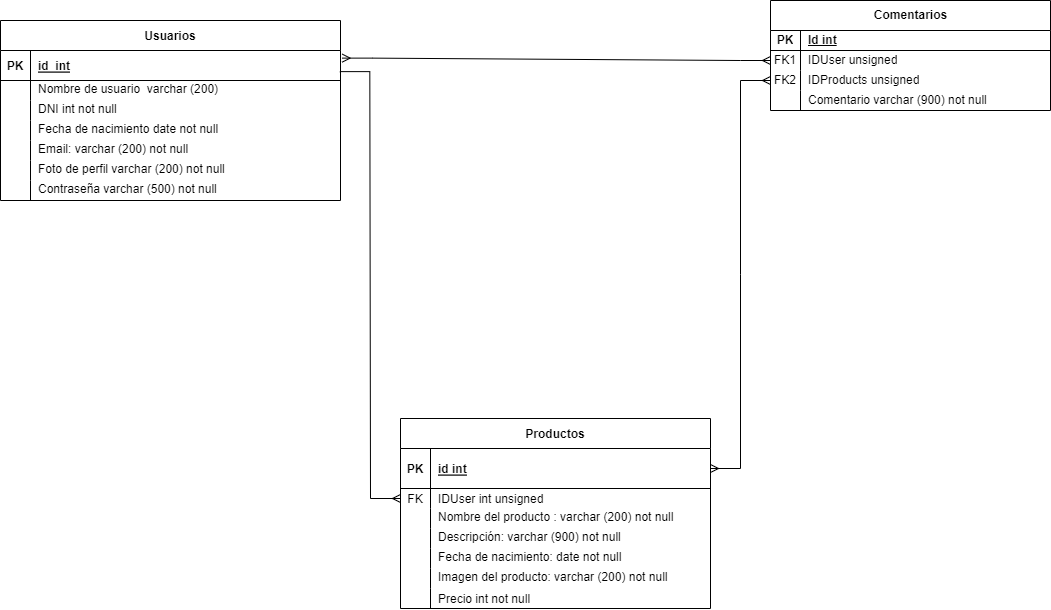

The diagram above was exported from draw.io. Its source (the exported page's mxGraphModel, read from the mxfile embedded in the PNG):
<mxGraphModel dx="2085" dy="674" grid="1" gridSize="10" guides="1" tooltips="1" connect="1" arrows="1" fold="1" page="1" pageScale="1" pageWidth="850" pageHeight="1100" math="0" shadow="0" extFonts="Permanent Marker^https://fonts.googleapis.com/css?family=Permanent+Marker">
  <root>
    <mxCell id="0" />
    <mxCell id="1" parent="0" />
    <mxCell id="C-vyLk0tnHw3VtMMgP7b-23" value="Usuarios" style="shape=table;startSize=30;container=1;collapsible=1;childLayout=tableLayout;fixedRows=1;rowLines=0;fontStyle=1;align=center;resizeLast=1;" parent="1" vertex="1">
      <mxGeometry x="-430" y="80" width="340" height="180" as="geometry" />
    </mxCell>
    <mxCell id="C-vyLk0tnHw3VtMMgP7b-24" value="" style="shape=partialRectangle;collapsible=0;dropTarget=0;pointerEvents=0;fillColor=none;points=[[0,0.5],[1,0.5]];portConstraint=eastwest;top=0;left=0;right=0;bottom=1;" parent="C-vyLk0tnHw3VtMMgP7b-23" vertex="1">
      <mxGeometry y="30" width="340" height="30" as="geometry" />
    </mxCell>
    <mxCell id="C-vyLk0tnHw3VtMMgP7b-25" value="PK" style="shape=partialRectangle;overflow=hidden;connectable=0;fillColor=none;top=0;left=0;bottom=0;right=0;fontStyle=1;" parent="C-vyLk0tnHw3VtMMgP7b-24" vertex="1">
      <mxGeometry width="30" height="30" as="geometry">
        <mxRectangle width="30" height="30" as="alternateBounds" />
      </mxGeometry>
    </mxCell>
    <mxCell id="C-vyLk0tnHw3VtMMgP7b-26" value="id  int" style="shape=partialRectangle;overflow=hidden;connectable=0;fillColor=none;top=0;left=0;bottom=0;right=0;align=left;spacingLeft=6;fontStyle=5;" parent="C-vyLk0tnHw3VtMMgP7b-24" vertex="1">
      <mxGeometry x="30" width="310" height="30" as="geometry">
        <mxRectangle width="310" height="30" as="alternateBounds" />
      </mxGeometry>
    </mxCell>
    <mxCell id="C-vyLk0tnHw3VtMMgP7b-27" value="" style="shape=partialRectangle;collapsible=0;dropTarget=0;pointerEvents=0;fillColor=none;points=[[0,0.5],[1,0.5]];portConstraint=eastwest;top=0;left=0;right=0;bottom=0;" parent="C-vyLk0tnHw3VtMMgP7b-23" vertex="1">
      <mxGeometry y="60" width="340" height="20" as="geometry" />
    </mxCell>
    <mxCell id="C-vyLk0tnHw3VtMMgP7b-28" value="" style="shape=partialRectangle;overflow=hidden;connectable=0;fillColor=none;top=0;left=0;bottom=0;right=0;" parent="C-vyLk0tnHw3VtMMgP7b-27" vertex="1">
      <mxGeometry width="30" height="20" as="geometry">
        <mxRectangle width="30" height="20" as="alternateBounds" />
      </mxGeometry>
    </mxCell>
    <mxCell id="C-vyLk0tnHw3VtMMgP7b-29" value="Nombre de usuario  varchar (200)&#10;&#10;" style="shape=partialRectangle;overflow=hidden;connectable=0;fillColor=none;top=0;left=0;bottom=0;right=0;align=left;spacingLeft=6;" parent="C-vyLk0tnHw3VtMMgP7b-27" vertex="1">
      <mxGeometry x="30" width="310" height="20" as="geometry">
        <mxRectangle width="310" height="20" as="alternateBounds" />
      </mxGeometry>
    </mxCell>
    <mxCell id="w5ywYRf_xXc42iPb4Wmg-44" value="" style="shape=partialRectangle;collapsible=0;dropTarget=0;pointerEvents=0;fillColor=none;points=[[0,0.5],[1,0.5]];portConstraint=eastwest;top=0;left=0;right=0;bottom=0;" vertex="1" parent="C-vyLk0tnHw3VtMMgP7b-23">
      <mxGeometry y="80" width="340" height="20" as="geometry" />
    </mxCell>
    <mxCell id="w5ywYRf_xXc42iPb4Wmg-45" value="" style="shape=partialRectangle;overflow=hidden;connectable=0;fillColor=none;top=0;left=0;bottom=0;right=0;" vertex="1" parent="w5ywYRf_xXc42iPb4Wmg-44">
      <mxGeometry width="30" height="20" as="geometry">
        <mxRectangle width="30" height="20" as="alternateBounds" />
      </mxGeometry>
    </mxCell>
    <mxCell id="w5ywYRf_xXc42iPb4Wmg-46" value="DNI int not null&#10;" style="shape=partialRectangle;overflow=hidden;connectable=0;fillColor=none;top=0;left=0;bottom=0;right=0;align=left;spacingLeft=6;" vertex="1" parent="w5ywYRf_xXc42iPb4Wmg-44">
      <mxGeometry x="30" width="310" height="20" as="geometry">
        <mxRectangle width="310" height="20" as="alternateBounds" />
      </mxGeometry>
    </mxCell>
    <mxCell id="w5ywYRf_xXc42iPb4Wmg-47" value="" style="shape=partialRectangle;collapsible=0;dropTarget=0;pointerEvents=0;fillColor=none;points=[[0,0.5],[1,0.5]];portConstraint=eastwest;top=0;left=0;right=0;bottom=0;" vertex="1" parent="C-vyLk0tnHw3VtMMgP7b-23">
      <mxGeometry y="100" width="340" height="20" as="geometry" />
    </mxCell>
    <mxCell id="w5ywYRf_xXc42iPb4Wmg-48" value="" style="shape=partialRectangle;overflow=hidden;connectable=0;fillColor=none;top=0;left=0;bottom=0;right=0;" vertex="1" parent="w5ywYRf_xXc42iPb4Wmg-47">
      <mxGeometry width="30" height="20" as="geometry">
        <mxRectangle width="30" height="20" as="alternateBounds" />
      </mxGeometry>
    </mxCell>
    <mxCell id="w5ywYRf_xXc42iPb4Wmg-49" value="Fecha de nacimiento date not null&#10;&#10;" style="shape=partialRectangle;overflow=hidden;connectable=0;fillColor=none;top=0;left=0;bottom=0;right=0;align=left;spacingLeft=6;" vertex="1" parent="w5ywYRf_xXc42iPb4Wmg-47">
      <mxGeometry x="30" width="310" height="20" as="geometry">
        <mxRectangle width="310" height="20" as="alternateBounds" />
      </mxGeometry>
    </mxCell>
    <mxCell id="w5ywYRf_xXc42iPb4Wmg-50" value="" style="shape=partialRectangle;collapsible=0;dropTarget=0;pointerEvents=0;fillColor=none;points=[[0,0.5],[1,0.5]];portConstraint=eastwest;top=0;left=0;right=0;bottom=0;" vertex="1" parent="C-vyLk0tnHw3VtMMgP7b-23">
      <mxGeometry y="120" width="340" height="20" as="geometry" />
    </mxCell>
    <mxCell id="w5ywYRf_xXc42iPb4Wmg-51" value="" style="shape=partialRectangle;overflow=hidden;connectable=0;fillColor=none;top=0;left=0;bottom=0;right=0;" vertex="1" parent="w5ywYRf_xXc42iPb4Wmg-50">
      <mxGeometry width="30" height="20" as="geometry">
        <mxRectangle width="30" height="20" as="alternateBounds" />
      </mxGeometry>
    </mxCell>
    <mxCell id="w5ywYRf_xXc42iPb4Wmg-52" value="Email: varchar (200) not null&#10;&#10;" style="shape=partialRectangle;overflow=hidden;connectable=0;fillColor=none;top=0;left=0;bottom=0;right=0;align=left;spacingLeft=6;" vertex="1" parent="w5ywYRf_xXc42iPb4Wmg-50">
      <mxGeometry x="30" width="310" height="20" as="geometry">
        <mxRectangle width="310" height="20" as="alternateBounds" />
      </mxGeometry>
    </mxCell>
    <mxCell id="w5ywYRf_xXc42iPb4Wmg-56" value="" style="shape=partialRectangle;collapsible=0;dropTarget=0;pointerEvents=0;fillColor=none;points=[[0,0.5],[1,0.5]];portConstraint=eastwest;top=0;left=0;right=0;bottom=0;" vertex="1" parent="C-vyLk0tnHw3VtMMgP7b-23">
      <mxGeometry y="140" width="340" height="20" as="geometry" />
    </mxCell>
    <mxCell id="w5ywYRf_xXc42iPb4Wmg-57" value="" style="shape=partialRectangle;overflow=hidden;connectable=0;fillColor=none;top=0;left=0;bottom=0;right=0;" vertex="1" parent="w5ywYRf_xXc42iPb4Wmg-56">
      <mxGeometry width="30" height="20" as="geometry">
        <mxRectangle width="30" height="20" as="alternateBounds" />
      </mxGeometry>
    </mxCell>
    <mxCell id="w5ywYRf_xXc42iPb4Wmg-58" value="Foto de perfil varchar (200) not null&#10;" style="shape=partialRectangle;overflow=hidden;connectable=0;fillColor=none;top=0;left=0;bottom=0;right=0;align=left;spacingLeft=6;" vertex="1" parent="w5ywYRf_xXc42iPb4Wmg-56">
      <mxGeometry x="30" width="310" height="20" as="geometry">
        <mxRectangle width="310" height="20" as="alternateBounds" />
      </mxGeometry>
    </mxCell>
    <mxCell id="w5ywYRf_xXc42iPb4Wmg-53" value="" style="shape=partialRectangle;collapsible=0;dropTarget=0;pointerEvents=0;fillColor=none;points=[[0,0.5],[1,0.5]];portConstraint=eastwest;top=0;left=0;right=0;bottom=0;" vertex="1" parent="C-vyLk0tnHw3VtMMgP7b-23">
      <mxGeometry y="160" width="340" height="20" as="geometry" />
    </mxCell>
    <mxCell id="w5ywYRf_xXc42iPb4Wmg-54" value="" style="shape=partialRectangle;overflow=hidden;connectable=0;fillColor=none;top=0;left=0;bottom=0;right=0;" vertex="1" parent="w5ywYRf_xXc42iPb4Wmg-53">
      <mxGeometry width="30" height="20" as="geometry">
        <mxRectangle width="30" height="20" as="alternateBounds" />
      </mxGeometry>
    </mxCell>
    <mxCell id="w5ywYRf_xXc42iPb4Wmg-55" value="Contraseña varchar (500) not null&#10;" style="shape=partialRectangle;overflow=hidden;connectable=0;fillColor=none;top=0;left=0;bottom=0;right=0;align=left;spacingLeft=6;" vertex="1" parent="w5ywYRf_xXc42iPb4Wmg-53">
      <mxGeometry x="30" width="310" height="20" as="geometry">
        <mxRectangle width="310" height="20" as="alternateBounds" />
      </mxGeometry>
    </mxCell>
    <mxCell id="2F--fvqE8P-SRg2nsD2i-9" value="" style="edgeStyle=entityRelationEdgeStyle;fontSize=12;html=1;endArrow=ERmany;startArrow=ERmany;rounded=0;entryX=0;entryY=0.5;entryDx=0;entryDy=0;exitX=1.005;exitY=0.254;exitDx=0;exitDy=0;exitPerimeter=0;" parent="1" target="w5ywYRf_xXc42iPb4Wmg-114" edge="1" source="C-vyLk0tnHw3VtMMgP7b-24">
      <mxGeometry width="100" height="100" relative="1" as="geometry">
        <mxPoint x="290" y="170" as="sourcePoint" />
        <mxPoint x="330" y="120" as="targetPoint" />
      </mxGeometry>
    </mxCell>
    <mxCell id="2F--fvqE8P-SRg2nsD2i-12" value="Productos" style="shape=table;startSize=30;container=1;collapsible=1;childLayout=tableLayout;fixedRows=1;rowLines=0;fontStyle=1;align=center;resizeLast=1;" parent="1" vertex="1">
      <mxGeometry x="-30" y="478" width="310" height="190.00000000000045" as="geometry" />
    </mxCell>
    <mxCell id="2F--fvqE8P-SRg2nsD2i-13" value="" style="shape=partialRectangle;collapsible=0;dropTarget=0;pointerEvents=0;fillColor=none;points=[[0,0.5],[1,0.5]];portConstraint=eastwest;top=0;left=0;right=0;bottom=1;" parent="2F--fvqE8P-SRg2nsD2i-12" vertex="1">
      <mxGeometry y="30" width="310" height="40" as="geometry" />
    </mxCell>
    <mxCell id="2F--fvqE8P-SRg2nsD2i-14" value="PK" style="shape=partialRectangle;overflow=hidden;connectable=0;fillColor=none;top=0;left=0;bottom=0;right=0;fontStyle=1;" parent="2F--fvqE8P-SRg2nsD2i-13" vertex="1">
      <mxGeometry width="30" height="40" as="geometry">
        <mxRectangle width="30" height="40" as="alternateBounds" />
      </mxGeometry>
    </mxCell>
    <mxCell id="2F--fvqE8P-SRg2nsD2i-15" value="id int" style="shape=partialRectangle;overflow=hidden;connectable=0;fillColor=none;top=0;left=0;bottom=0;right=0;align=left;spacingLeft=6;fontStyle=5;" parent="2F--fvqE8P-SRg2nsD2i-13" vertex="1">
      <mxGeometry x="30" width="280" height="40" as="geometry">
        <mxRectangle width="280" height="40" as="alternateBounds" />
      </mxGeometry>
    </mxCell>
    <mxCell id="2F--fvqE8P-SRg2nsD2i-16" value="" style="shape=partialRectangle;collapsible=0;dropTarget=0;pointerEvents=0;fillColor=none;points=[[0,0.5],[1,0.5]];portConstraint=eastwest;top=0;left=0;right=0;bottom=0;" parent="2F--fvqE8P-SRg2nsD2i-12" vertex="1">
      <mxGeometry y="70" width="310" height="20" as="geometry" />
    </mxCell>
    <mxCell id="2F--fvqE8P-SRg2nsD2i-17" value="FK" style="shape=partialRectangle;overflow=hidden;connectable=0;fillColor=none;top=0;left=0;bottom=0;right=0;" parent="2F--fvqE8P-SRg2nsD2i-16" vertex="1">
      <mxGeometry width="30" height="20" as="geometry">
        <mxRectangle width="30" height="20" as="alternateBounds" />
      </mxGeometry>
    </mxCell>
    <mxCell id="2F--fvqE8P-SRg2nsD2i-18" value="IDUser int unsigned" style="shape=partialRectangle;overflow=hidden;connectable=0;fillColor=none;top=0;left=0;bottom=0;right=0;align=left;spacingLeft=6;" parent="2F--fvqE8P-SRg2nsD2i-16" vertex="1">
      <mxGeometry x="30" width="280" height="20" as="geometry">
        <mxRectangle width="280" height="20" as="alternateBounds" />
      </mxGeometry>
    </mxCell>
    <mxCell id="w5ywYRf_xXc42iPb4Wmg-29" value="" style="shape=partialRectangle;collapsible=0;dropTarget=0;pointerEvents=0;fillColor=none;points=[[0,0.5],[1,0.5]];portConstraint=eastwest;top=0;left=0;right=0;bottom=0;" vertex="1" parent="2F--fvqE8P-SRg2nsD2i-12">
      <mxGeometry y="90" width="310" height="20" as="geometry" />
    </mxCell>
    <mxCell id="w5ywYRf_xXc42iPb4Wmg-30" value="" style="shape=partialRectangle;overflow=hidden;connectable=0;fillColor=none;top=0;left=0;bottom=0;right=0;" vertex="1" parent="w5ywYRf_xXc42iPb4Wmg-29">
      <mxGeometry width="30" height="20" as="geometry">
        <mxRectangle width="30" height="20" as="alternateBounds" />
      </mxGeometry>
    </mxCell>
    <mxCell id="w5ywYRf_xXc42iPb4Wmg-31" value="Nombre del producto : varchar (200) not null&#10;" style="shape=partialRectangle;overflow=hidden;connectable=0;fillColor=none;top=0;left=0;bottom=0;right=0;align=left;spacingLeft=6;" vertex="1" parent="w5ywYRf_xXc42iPb4Wmg-29">
      <mxGeometry x="30" width="280" height="20" as="geometry">
        <mxRectangle width="280" height="20" as="alternateBounds" />
      </mxGeometry>
    </mxCell>
    <mxCell id="w5ywYRf_xXc42iPb4Wmg-41" value="" style="shape=partialRectangle;collapsible=0;dropTarget=0;pointerEvents=0;fillColor=none;points=[[0,0.5],[1,0.5]];portConstraint=eastwest;top=0;left=0;right=0;bottom=0;" vertex="1" parent="2F--fvqE8P-SRg2nsD2i-12">
      <mxGeometry y="110" width="310" height="20" as="geometry" />
    </mxCell>
    <mxCell id="w5ywYRf_xXc42iPb4Wmg-42" value="" style="shape=partialRectangle;overflow=hidden;connectable=0;fillColor=none;top=0;left=0;bottom=0;right=0;" vertex="1" parent="w5ywYRf_xXc42iPb4Wmg-41">
      <mxGeometry width="30" height="20" as="geometry">
        <mxRectangle width="30" height="20" as="alternateBounds" />
      </mxGeometry>
    </mxCell>
    <mxCell id="w5ywYRf_xXc42iPb4Wmg-43" value="Descripción: varchar (900) not null&#10;&#10;" style="shape=partialRectangle;overflow=hidden;connectable=0;fillColor=none;top=0;left=0;bottom=0;right=0;align=left;spacingLeft=6;" vertex="1" parent="w5ywYRf_xXc42iPb4Wmg-41">
      <mxGeometry x="30" width="280" height="20" as="geometry">
        <mxRectangle width="280" height="20" as="alternateBounds" />
      </mxGeometry>
    </mxCell>
    <mxCell id="w5ywYRf_xXc42iPb4Wmg-38" value="" style="shape=partialRectangle;collapsible=0;dropTarget=0;pointerEvents=0;fillColor=none;points=[[0,0.5],[1,0.5]];portConstraint=eastwest;top=0;left=0;right=0;bottom=0;" vertex="1" parent="2F--fvqE8P-SRg2nsD2i-12">
      <mxGeometry y="130" width="310" height="20" as="geometry" />
    </mxCell>
    <mxCell id="w5ywYRf_xXc42iPb4Wmg-39" value="" style="shape=partialRectangle;overflow=hidden;connectable=0;fillColor=none;top=0;left=0;bottom=0;right=0;" vertex="1" parent="w5ywYRf_xXc42iPb4Wmg-38">
      <mxGeometry width="30" height="20" as="geometry">
        <mxRectangle width="30" height="20" as="alternateBounds" />
      </mxGeometry>
    </mxCell>
    <mxCell id="w5ywYRf_xXc42iPb4Wmg-40" value="Fecha de nacimiento: date not null&#10;" style="shape=partialRectangle;overflow=hidden;connectable=0;fillColor=none;top=0;left=0;bottom=0;right=0;align=left;spacingLeft=6;" vertex="1" parent="w5ywYRf_xXc42iPb4Wmg-38">
      <mxGeometry x="30" width="280" height="20" as="geometry">
        <mxRectangle width="280" height="20" as="alternateBounds" />
      </mxGeometry>
    </mxCell>
    <mxCell id="w5ywYRf_xXc42iPb4Wmg-32" value="" style="shape=partialRectangle;collapsible=0;dropTarget=0;pointerEvents=0;fillColor=none;points=[[0,0.5],[1,0.5]];portConstraint=eastwest;top=0;left=0;right=0;bottom=0;" vertex="1" parent="2F--fvqE8P-SRg2nsD2i-12">
      <mxGeometry y="150" width="310" height="20" as="geometry" />
    </mxCell>
    <mxCell id="w5ywYRf_xXc42iPb4Wmg-33" value="" style="shape=partialRectangle;overflow=hidden;connectable=0;fillColor=none;top=0;left=0;bottom=0;right=0;" vertex="1" parent="w5ywYRf_xXc42iPb4Wmg-32">
      <mxGeometry width="30" height="20" as="geometry">
        <mxRectangle width="30" height="20" as="alternateBounds" />
      </mxGeometry>
    </mxCell>
    <mxCell id="w5ywYRf_xXc42iPb4Wmg-34" value="Imagen del producto: varchar (200) not null&#10;&#10;" style="shape=partialRectangle;overflow=hidden;connectable=0;fillColor=none;top=0;left=0;bottom=0;right=0;align=left;spacingLeft=6;" vertex="1" parent="w5ywYRf_xXc42iPb4Wmg-32">
      <mxGeometry x="30" width="280" height="20" as="geometry">
        <mxRectangle width="280" height="20" as="alternateBounds" />
      </mxGeometry>
    </mxCell>
    <mxCell id="w5ywYRf_xXc42iPb4Wmg-35" value="" style="shape=partialRectangle;collapsible=0;dropTarget=0;pointerEvents=0;fillColor=none;points=[[0,0.5],[1,0.5]];portConstraint=eastwest;top=0;left=0;right=0;bottom=0;" vertex="1" parent="2F--fvqE8P-SRg2nsD2i-12">
      <mxGeometry y="170" width="310" height="20" as="geometry" />
    </mxCell>
    <mxCell id="w5ywYRf_xXc42iPb4Wmg-36" value="" style="shape=partialRectangle;overflow=hidden;connectable=0;fillColor=none;top=0;left=0;bottom=0;right=0;" vertex="1" parent="w5ywYRf_xXc42iPb4Wmg-35">
      <mxGeometry width="30" height="20" as="geometry">
        <mxRectangle width="30" height="20" as="alternateBounds" />
      </mxGeometry>
    </mxCell>
    <mxCell id="w5ywYRf_xXc42iPb4Wmg-37" value="Precio int not null" style="shape=partialRectangle;overflow=hidden;connectable=0;fillColor=none;top=0;left=0;bottom=0;right=0;align=left;spacingLeft=6;" vertex="1" parent="w5ywYRf_xXc42iPb4Wmg-35">
      <mxGeometry x="30" width="280" height="20" as="geometry">
        <mxRectangle width="280" height="20" as="alternateBounds" />
      </mxGeometry>
    </mxCell>
    <mxCell id="w5ywYRf_xXc42iPb4Wmg-64" value="" style="edgeStyle=entityRelationEdgeStyle;fontSize=12;html=1;endArrow=ERmany;rounded=0;exitX=0.998;exitY=0.704;exitDx=0;exitDy=0;exitPerimeter=0;" edge="1" parent="1" source="C-vyLk0tnHw3VtMMgP7b-24" target="2F--fvqE8P-SRg2nsD2i-16">
      <mxGeometry width="100" height="100" relative="1" as="geometry">
        <mxPoint x="-40" y="160" as="sourcePoint" />
        <mxPoint x="-80" y="460" as="targetPoint" />
      </mxGeometry>
    </mxCell>
    <mxCell id="w5ywYRf_xXc42iPb4Wmg-110" value="Comentarios" style="shape=table;startSize=30;container=1;collapsible=1;childLayout=tableLayout;fixedRows=1;rowLines=0;fontStyle=1;align=center;resizeLast=1;html=1;" vertex="1" parent="1">
      <mxGeometry x="340" y="60" width="280" height="110" as="geometry" />
    </mxCell>
    <mxCell id="w5ywYRf_xXc42iPb4Wmg-111" value="" style="shape=tableRow;horizontal=0;startSize=0;swimlaneHead=0;swimlaneBody=0;fillColor=none;collapsible=0;dropTarget=0;points=[[0,0.5],[1,0.5]];portConstraint=eastwest;top=0;left=0;right=0;bottom=1;" vertex="1" parent="w5ywYRf_xXc42iPb4Wmg-110">
      <mxGeometry y="30" width="280" height="20" as="geometry" />
    </mxCell>
    <mxCell id="w5ywYRf_xXc42iPb4Wmg-112" value="PK" style="shape=partialRectangle;connectable=0;fillColor=none;top=0;left=0;bottom=0;right=0;fontStyle=1;overflow=hidden;whiteSpace=wrap;html=1;" vertex="1" parent="w5ywYRf_xXc42iPb4Wmg-111">
      <mxGeometry width="30" height="20" as="geometry">
        <mxRectangle width="30" height="20" as="alternateBounds" />
      </mxGeometry>
    </mxCell>
    <mxCell id="w5ywYRf_xXc42iPb4Wmg-113" value="Id int" style="shape=partialRectangle;connectable=0;fillColor=none;top=0;left=0;bottom=0;right=0;align=left;spacingLeft=6;fontStyle=5;overflow=hidden;whiteSpace=wrap;html=1;" vertex="1" parent="w5ywYRf_xXc42iPb4Wmg-111">
      <mxGeometry x="30" width="250" height="20" as="geometry">
        <mxRectangle width="250" height="20" as="alternateBounds" />
      </mxGeometry>
    </mxCell>
    <mxCell id="w5ywYRf_xXc42iPb4Wmg-114" value="" style="shape=tableRow;horizontal=0;startSize=0;swimlaneHead=0;swimlaneBody=0;fillColor=none;collapsible=0;dropTarget=0;points=[[0,0.5],[1,0.5]];portConstraint=eastwest;top=0;left=0;right=0;bottom=0;" vertex="1" parent="w5ywYRf_xXc42iPb4Wmg-110">
      <mxGeometry y="50" width="280" height="20" as="geometry" />
    </mxCell>
    <mxCell id="w5ywYRf_xXc42iPb4Wmg-115" value="FK1" style="shape=partialRectangle;connectable=0;fillColor=none;top=0;left=0;bottom=0;right=0;editable=1;overflow=hidden;whiteSpace=wrap;html=1;" vertex="1" parent="w5ywYRf_xXc42iPb4Wmg-114">
      <mxGeometry width="30" height="20" as="geometry">
        <mxRectangle width="30" height="20" as="alternateBounds" />
      </mxGeometry>
    </mxCell>
    <mxCell id="w5ywYRf_xXc42iPb4Wmg-116" value="IDUser unsigned" style="shape=partialRectangle;connectable=0;fillColor=none;top=0;left=0;bottom=0;right=0;align=left;spacingLeft=6;overflow=hidden;whiteSpace=wrap;html=1;" vertex="1" parent="w5ywYRf_xXc42iPb4Wmg-114">
      <mxGeometry x="30" width="250" height="20" as="geometry">
        <mxRectangle width="250" height="20" as="alternateBounds" />
      </mxGeometry>
    </mxCell>
    <mxCell id="w5ywYRf_xXc42iPb4Wmg-117" value="" style="shape=tableRow;horizontal=0;startSize=0;swimlaneHead=0;swimlaneBody=0;fillColor=none;collapsible=0;dropTarget=0;points=[[0,0.5],[1,0.5]];portConstraint=eastwest;top=0;left=0;right=0;bottom=0;" vertex="1" parent="w5ywYRf_xXc42iPb4Wmg-110">
      <mxGeometry y="70" width="280" height="20" as="geometry" />
    </mxCell>
    <mxCell id="w5ywYRf_xXc42iPb4Wmg-118" value="FK2" style="shape=partialRectangle;connectable=0;fillColor=none;top=0;left=0;bottom=0;right=0;editable=1;overflow=hidden;whiteSpace=wrap;html=1;" vertex="1" parent="w5ywYRf_xXc42iPb4Wmg-117">
      <mxGeometry width="30" height="20" as="geometry">
        <mxRectangle width="30" height="20" as="alternateBounds" />
      </mxGeometry>
    </mxCell>
    <mxCell id="w5ywYRf_xXc42iPb4Wmg-119" value="IDProducts unsigned" style="shape=partialRectangle;connectable=0;fillColor=none;top=0;left=0;bottom=0;right=0;align=left;spacingLeft=6;overflow=hidden;whiteSpace=wrap;html=1;" vertex="1" parent="w5ywYRf_xXc42iPb4Wmg-117">
      <mxGeometry x="30" width="250" height="20" as="geometry">
        <mxRectangle width="250" height="20" as="alternateBounds" />
      </mxGeometry>
    </mxCell>
    <mxCell id="w5ywYRf_xXc42iPb4Wmg-120" value="" style="shape=tableRow;horizontal=0;startSize=0;swimlaneHead=0;swimlaneBody=0;fillColor=none;collapsible=0;dropTarget=0;points=[[0,0.5],[1,0.5]];portConstraint=eastwest;top=0;left=0;right=0;bottom=0;" vertex="1" parent="w5ywYRf_xXc42iPb4Wmg-110">
      <mxGeometry y="90" width="280" height="20" as="geometry" />
    </mxCell>
    <mxCell id="w5ywYRf_xXc42iPb4Wmg-121" value="" style="shape=partialRectangle;connectable=0;fillColor=none;top=0;left=0;bottom=0;right=0;editable=1;overflow=hidden;whiteSpace=wrap;html=1;" vertex="1" parent="w5ywYRf_xXc42iPb4Wmg-120">
      <mxGeometry width="30" height="20" as="geometry">
        <mxRectangle width="30" height="20" as="alternateBounds" />
      </mxGeometry>
    </mxCell>
    <mxCell id="w5ywYRf_xXc42iPb4Wmg-122" value="Comentario varchar (900) not null" style="shape=partialRectangle;connectable=0;fillColor=none;top=0;left=0;bottom=0;right=0;align=left;spacingLeft=6;overflow=hidden;whiteSpace=wrap;html=1;" vertex="1" parent="w5ywYRf_xXc42iPb4Wmg-120">
      <mxGeometry x="30" width="250" height="20" as="geometry">
        <mxRectangle width="250" height="20" as="alternateBounds" />
      </mxGeometry>
    </mxCell>
    <mxCell id="w5ywYRf_xXc42iPb4Wmg-127" value="" style="edgeStyle=entityRelationEdgeStyle;fontSize=12;html=1;endArrow=ERmany;startArrow=ERmany;rounded=0;entryX=0;entryY=0.5;entryDx=0;entryDy=0;exitX=1;exitY=0.5;exitDx=0;exitDy=0;" edge="1" parent="1" source="2F--fvqE8P-SRg2nsD2i-13" target="w5ywYRf_xXc42iPb4Wmg-117">
      <mxGeometry width="100" height="100" relative="1" as="geometry">
        <mxPoint x="60" y="300" as="sourcePoint" />
        <mxPoint x="160" y="200" as="targetPoint" />
      </mxGeometry>
    </mxCell>
  </root>
</mxGraphModel>